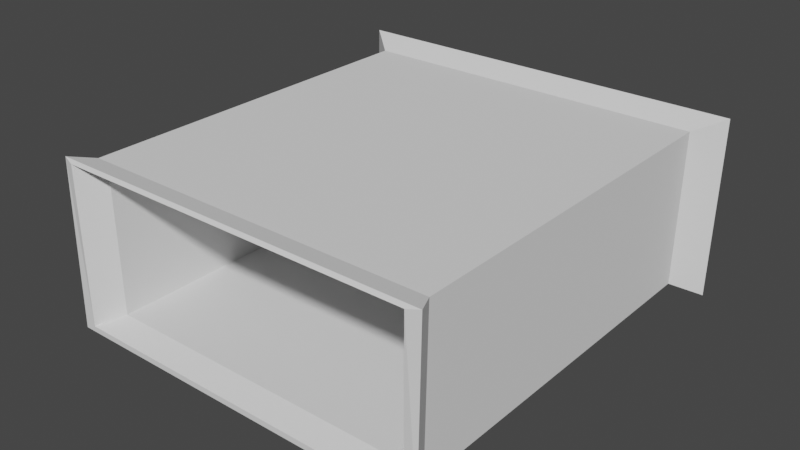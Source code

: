 # Source: cavetunnel.blend  (saved by Blender 2.93.21; exported with 4.5.12 LTS)
import bpy
from mathutils import Matrix  # noqa: F401  (used for matrix-valued properties, if any)

bpy.ops.wm.read_factory_settings(use_empty=True)
scene = bpy.context.scene
scene.name = 'Scene'

# ---- collections
col_collection = bpy.data.collections.new('Collection'); scene.collection.children.link(col_collection)

# ---- world
world_world = bpy.data.worlds.new('World'); scene.world = world_world
world_world.color = (0.05088, 0.05088, 0.05088)
world_world.use_sun_shadow = False
world_world.sun_shadow_jitter_overblur = 0.0

# ---- meshes
me_plane = bpy.data.meshes.new('Plane')
me_plane.from_pydata([(-1.0, -1.0, 0.0), (1.0, -1.0, 0.0), (-0.9942, 0.8491, -0.4248), (1.006, 0.8491, -0.4248), (-0.9042, -0.9042, 0.0), (0.9042, -0.9042, 0.0), (0.9042, 0.7819, 7.443e-08), (-0.9042, 0.7819, 7.443e-08), (-0.9042, 0.7819, -61.81), (-0.9042, -0.9042, -61.81), (0.9042, -0.9042, -61.81), (0.9042, 0.7819, -61.81), (-1.0, -1.0, -61.81), (1.0, -1.0, -61.81), (1.006, 0.8491, -62.24), (-0.9942, 0.8491, -62.24), (-1.039, 0.9167, -65.36), (-1.039, -1.039, -65.36), (1.039, -1.039, -65.36), (1.039, 0.9167, -65.36), (-1.149, -1.149, -65.36), (1.149, -1.149, -65.36), (1.155, 0.9981, -65.79), (-1.143, 0.9981, -65.79), (-1.004, 0.8823, 3.831), (-1.004, -1.004, 3.831), (1.004, -1.004, 3.831), (1.004, 0.8823, 3.831), (-1.07, -1.07, 3.831), (1.07, -1.07, 3.831), (1.076, 0.9193, 3.406), (-1.064, 0.9193, 3.406)], [], [(9, 17, 16, 8), (5, 26, 27, 6), (1, 29, 28, 0), (4, 25, 26, 5), (6, 27, 24, 7), (15, 23, 20, 12), (11, 19, 18, 10), (12, 20, 21, 13), (7, 8, 11, 6), (5, 10, 9, 4), (0, 12, 13, 1), (6, 11, 10, 5), (2, 15, 12, 0), (4, 9, 8, 7), (3, 14, 15, 2), (1, 13, 14, 3), (20, 17, 18, 21), (21, 18, 19, 22), (22, 19, 16, 23), (23, 16, 17, 20), (14, 22, 23, 15), (13, 21, 22, 14), (8, 16, 19, 11), (10, 18, 17, 9), (28, 29, 26, 25), (29, 30, 27, 26), (30, 31, 24, 27), (31, 28, 25, 24), (0, 28, 31, 2), (7, 24, 25, 4), (2, 31, 30, 3), (3, 30, 29, 1)])
_uv = me_plane.uv_layers.new(name='UVMap')
_uv.uv.foreach_set('vector', [0.3711, 0.3711, 0.3711, 0.3711, 0.3711, 0.6289, 0.3711, 0.6289, 0.6289, 0.3711, 0.6289, 0.3711, 0.6289, 0.6289, 0.6289, 0.6289, 0.6426, 0.3574, 0.6426, 0.3574, 0.3574, 0.3574, 0.3574, 0.3574, 0.3711, 0.3711, 0.3711, 0.3711, 0.6289, 0.3711, 0.6289, 0.3711, 0.6289, 0.6289, 0.6289, 0.6289, 0.3711, 0.6289, 0.3711, 0.6289, 0.3574, 0.6426, 0.3574, 0.6426, 0.3574, 0.3574, 0.3574, 0.3574, 0.6289, 0.6289, 0.6289, 0.6289, 0.6289, 0.3711, 0.6289, 0.3711, 0.3574, 0.3574, 0.3574, 0.3574, 0.6426, 0.3574, 0.6426, 0.3574, 0.3711, 0.6289, 0.3711, 0.6289, 0.6289, 0.6289, 0.6289, 0.6289, 0.6289, 0.3711, 0.6289, 0.3711, 0.3711, 0.3711, 0.3711, 0.3711, 0.3574, 0.3574, 0.3574, 0.3574, 0.6426, 0.3574, 0.6426, 0.3574, 0.6289, 0.6289, 0.6289, 0.6289, 0.6289, 0.3711, 0.6289, 0.3711, 0.3574, 0.6426, 0.3574, 0.6426, 0.3574, 0.3574, 0.3574, 0.3574, 0.3711, 0.3711, 0.3711, 0.3711, 0.3711, 0.6289, 0.3711, 0.6289, 0.6426, 0.6426, 0.6426, 0.6426, 0.3574, 0.6426, 0.3574, 0.6426, 0.6426, 0.3574, 0.6426, 0.3574, 0.6426, 0.6426, 0.6426, 0.6426, 0.3574, 0.3574, 0.3711, 0.3711, 0.6289, 0.3711, 0.6426, 0.3574, 0.6426, 0.3574, 0.6289, 0.3711, 0.6289, 0.6289, 0.6426, 0.6426, 0.6426, 0.6426, 0.6289, 0.6289, 0.3711, 0.6289, 0.3574, 0.6426, 0.3574, 0.6426, 0.3711, 0.6289, 0.3711, 0.3711, 0.3574, 0.3574, 0.6426, 0.6426, 0.6426, 0.6426, 0.3574, 0.6426, 0.3574, 0.6426, 0.6426, 0.3574, 0.6426, 0.3574, 0.6426, 0.6426, 0.6426, 0.6426, 0.3711, 0.6289, 0.3711, 0.6289, 0.6289, 0.6289, 0.6289, 0.6289, 0.6289, 0.3711, 0.6289, 0.3711, 0.3711, 0.3711, 0.3711, 0.3711, 0.3574, 0.3574, 0.6426, 0.3574, 0.6289, 0.3711, 0.3711, 0.3711, 0.6426, 0.3574, 0.6426, 0.6426, 0.6289, 0.6289, 0.6289, 0.3711, 0.6426, 0.6426, 0.3574, 0.6426, 0.3711, 0.6289, 0.6289, 0.6289, 0.3574, 0.6426, 0.3574, 0.3574, 0.3711, 0.3711, 0.3711, 0.6289, 0.3574, 0.3574, 0.3574, 0.3574, 0.3574, 0.6426, 0.3574, 0.6426, 0.3711, 0.6289, 0.3711, 0.6289, 0.3711, 0.3711, 0.3711, 0.3711, 0.3574, 0.6426, 0.3574, 0.6426, 0.6426, 0.6426, 0.6426, 0.6426, 0.6426, 0.6426, 0.6426, 0.6426, 0.6426, 0.3574, 0.6426, 0.3574])
me_plane.use_remesh_fix_poles = True
me_plane.use_remesh_preserve_attributes = False
me_plane.update()

# ---- objects
ob_plane = bpy.data.objects.new('Plane', me_plane)

# ---- transforms, parenting, visibility, modifiers, constraints
ob_plane.location = (-1.164, -31.4, 0.0)
ob_plane.rotation_euler = (1.571, -0.0, 0.0)
ob_plane.scale = (29.57, 13.93, 1.0)

# ---- collection membership
col_collection.objects.link(ob_plane)

# ---- scene / render settings (as saved in the file)
scene.frame_start = 1; scene.frame_end = 250; scene.frame_set(1)
scene.render.engine = 'BLENDER_EEVEE_NEXT'
scene.cycles.use_denoising = False
scene.cycles.samples = 128
scene.cycles.sampling_pattern = 'TABULATED_SOBOL'
scene.cycles.use_adaptive_sampling = False
scene.cycles.use_light_tree = False
scene.view_settings.view_transform = 'Filmic'
bpy.context.view_layer.update()

# ---- added for rendering (the .blend has no active camera and no usable light): camera, sun
cam_auto = bpy.data.cameras.new('AutoCamera')
cam_auto.lens = 50.0
cam_auto.sensor_width = 36.0
cam_auto.clip_end = 1654.49
ob_auto_camera = bpy.data.objects.new('AutoCamera', cam_auto)
scene.collection.objects.link(ob_auto_camera)
ob_auto_camera.location = (93.1942, -113.549, 74.3672)
ob_auto_camera.rotation_euler = (1.09748, -7.21219e-08, 0.694738)
scene.camera = ob_auto_camera
light_auto_sun = bpy.data.lights.new('AutoSun', 'SUN')
light_auto_sun.energy = 3.0
light_auto_sun.angle = 0.0523599
ob_auto_sun = bpy.data.objects.new('AutoSun', light_auto_sun)
scene.collection.objects.link(ob_auto_sun)
ob_auto_sun.rotation_euler = (0.872665, 0.174533, 0.523599)
bpy.context.view_layer.update()
